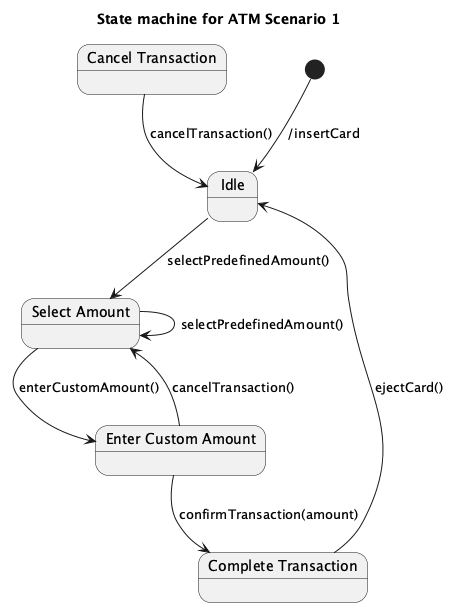

The diagram above was rendered by PlantUML. Its source (embedded in the PNG):
@startuml
title State machine for ATM Scenario 1

state "Idle" as Idle
state "Select Amount" as SelectAmount
state "Enter Custom Amount" as EnterCustomAmount
state "Cancel Transaction" as CancelTransaction
state "Complete Transaction" as CompleteTransaction

[*] --> Idle : /insertCard

Idle --> SelectAmount : selectPredefinedAmount()
SelectAmount --> SelectAmount : selectPredefinedAmount()
SelectAmount --> EnterCustomAmount : enterCustomAmount()

EnterCustomAmount --> SelectAmount : cancelTransaction()
EnterCustomAmount --> CompleteTransaction : confirmTransaction(amount)

CancelTransaction --> Idle : cancelTransaction()
CompleteTransaction --> Idle : ejectCard()

@enduml